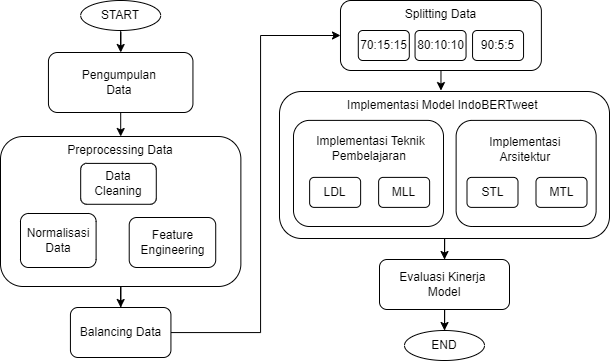

The diagram above was exported from draw.io. Its source (the exported page's mxGraphModel, read from the mxfile embedded in the PNG):
<mxGraphModel dx="1373" dy="811" grid="1" gridSize="10" guides="1" tooltips="1" connect="1" arrows="1" fold="1" page="1" pageScale="1" pageWidth="827" pageHeight="1169" math="0" shadow="0">
  <root>
    <mxCell id="0" />
    <mxCell id="1" parent="0" />
    <mxCell id="rATfgUjjsNixXpFT5NQ--1" edge="1" parent="1" source="rATfgUjjsNixXpFT5NQ--2" style="edgeStyle=orthogonalEdgeStyle;rounded=0;orthogonalLoop=1;jettySize=auto;html=1;entryX=0.5;entryY=0;entryDx=0;entryDy=0;" target="rATfgUjjsNixXpFT5NQ--11">
      <mxGeometry relative="1" as="geometry" />
    </mxCell>
    <mxCell id="rATfgUjjsNixXpFT5NQ--2" parent="1" style="rounded=1;whiteSpace=wrap;html=1;verticalAlign=top;fillStyle=dots;" value="&lt;font style=&quot;color: light-dark(rgb(0, 0, 0), rgb(153, 255, 153));&quot;&gt;Implementasi Model IndoBERTweet&amp;nbsp;&lt;/font&gt;" vertex="1">
      <mxGeometry height="147" width="330" x="359" y="425" as="geometry" />
    </mxCell>
    <mxCell id="2hDqA_QLpJjuhVApnunw-1" edge="1" parent="1" source="rATfgUjjsNixXpFT5NQ--4" style="edgeStyle=orthogonalEdgeStyle;rounded=0;orthogonalLoop=1;jettySize=auto;html=1;entryX=0.5;entryY=0;entryDx=0;entryDy=0;" target="rATfgUjjsNixXpFT5NQ--8">
      <mxGeometry relative="1" as="geometry" />
    </mxCell>
    <mxCell id="rATfgUjjsNixXpFT5NQ--4" parent="1" style="rounded=1;whiteSpace=wrap;html=1;" value="&lt;div&gt;Pengumpulan&amp;nbsp;&lt;/div&gt;&lt;div&gt;Data&amp;nbsp;&lt;/div&gt;" vertex="1">
      <mxGeometry height="60" width="144.5" x="127.93999999999998" y="386" as="geometry" />
    </mxCell>
    <mxCell id="8XcaP5pH9GCQhqalP3UD-1" edge="1" parent="1" source="rATfgUjjsNixXpFT5NQ--8" style="edgeStyle=orthogonalEdgeStyle;rounded=0;orthogonalLoop=1;jettySize=auto;html=1;entryX=0.5;entryY=0;entryDx=0;entryDy=0;" target="rATfgUjjsNixXpFT5NQ--16">
      <mxGeometry relative="1" as="geometry" />
    </mxCell>
    <mxCell id="rATfgUjjsNixXpFT5NQ--8" parent="1" style="rounded=1;whiteSpace=wrap;html=1;verticalAlign=top;" value="Preprocessing Data" vertex="1">
      <mxGeometry height="150" width="240.37" x="80" y="470" as="geometry" />
    </mxCell>
    <mxCell id="rATfgUjjsNixXpFT5NQ--9" parent="1" style="rounded=1;whiteSpace=wrap;html=1;verticalAlign=top;fontColor=light-dark(#000000,#33FF33);" value="Splitting Data&lt;div&gt;&lt;br&gt;&lt;/div&gt;" vertex="1">
      <mxGeometry height="70" width="200.9" x="419.98" y="334" as="geometry" />
    </mxCell>
    <mxCell id="rATfgUjjsNixXpFT5NQ--10" parent="1" style="rounded=1;whiteSpace=wrap;html=1;" value="" vertex="1">
      <mxGeometry height="106.11" width="150" x="373" y="453.89" as="geometry" />
    </mxCell>
    <mxCell id="JkeyYFRxB1cT7bsPZFQ8-15" edge="1" parent="1" source="rATfgUjjsNixXpFT5NQ--11" style="edgeStyle=orthogonalEdgeStyle;rounded=0;orthogonalLoop=1;jettySize=auto;html=1;" target="JkeyYFRxB1cT7bsPZFQ8-14" value="">
      <mxGeometry relative="1" as="geometry" />
    </mxCell>
    <mxCell id="rATfgUjjsNixXpFT5NQ--11" parent="1" style="rounded=1;whiteSpace=wrap;html=1;verticalAlign=middle;" value="Evaluasi Kinerja&amp;nbsp;&lt;div&gt;Model&lt;br&gt;&lt;/div&gt;" vertex="1">
      <mxGeometry height="50" width="130" x="459" y="593" as="geometry" />
    </mxCell>
    <mxCell id="rATfgUjjsNixXpFT5NQ--13" parent="1" style="rounded=1;whiteSpace=wrap;html=1;" value="Normalisasi Data" vertex="1">
      <mxGeometry height="54" width="75.6" x="99.99999999999997" y="547" as="geometry" />
    </mxCell>
    <mxCell id="JkeyYFRxB1cT7bsPZFQ8-6" edge="1" parent="1" source="rATfgUjjsNixXpFT5NQ--16" style="edgeStyle=orthogonalEdgeStyle;rounded=0;orthogonalLoop=1;jettySize=auto;html=1;">
      <mxGeometry relative="1" as="geometry">
        <Array as="points">
          <mxPoint x="340" y="666" />
          <mxPoint x="340" y="369" />
        </Array>
        <mxPoint x="420" y="369" as="targetPoint" />
      </mxGeometry>
    </mxCell>
    <mxCell id="rATfgUjjsNixXpFT5NQ--16" parent="1" style="rounded=1;whiteSpace=wrap;html=1;fontColor=light-dark(#000000,#66CC00);" value="Balancing Data" vertex="1">
      <mxGeometry height="50" width="100.5" x="149.92999999999998" y="641" as="geometry" />
    </mxCell>
    <mxCell id="rATfgUjjsNixXpFT5NQ--18" parent="1" style="rounded=1;whiteSpace=wrap;html=1;" value="" vertex="1">
      <mxGeometry height="106.11" width="140" x="535.62" y="453.89" as="geometry" />
    </mxCell>
    <mxCell id="rATfgUjjsNixXpFT5NQ--19" parent="1" style="rounded=1;whiteSpace=wrap;html=1;" value="LDL" vertex="1">
      <mxGeometry height="30" width="51" x="389.13" y="510.89" as="geometry" />
    </mxCell>
    <mxCell id="rATfgUjjsNixXpFT5NQ--20" parent="1" style="rounded=1;whiteSpace=wrap;html=1;" value="MLL" vertex="1">
      <mxGeometry height="30" width="51" x="458.13" y="510.89" as="geometry" />
    </mxCell>
    <mxCell id="rATfgUjjsNixXpFT5NQ--21" parent="1" style="rounded=1;whiteSpace=wrap;html=1;" value="STL" vertex="1">
      <mxGeometry height="30" width="51" x="546.5" y="510.89" as="geometry" />
    </mxCell>
    <mxCell id="rATfgUjjsNixXpFT5NQ--22" parent="1" style="rounded=1;whiteSpace=wrap;html=1;" value="MTL" vertex="1">
      <mxGeometry height="30" width="51" x="615.5" y="510.89" as="geometry" />
    </mxCell>
    <mxCell id="rATfgUjjsNixXpFT5NQ--23" parent="1" style="text;html=1;whiteSpace=wrap;strokeColor=none;fillColor=none;align=center;verticalAlign=middle;rounded=0;" value="Implementasi Teknik Pembelajaran&amp;nbsp;" vertex="1">
      <mxGeometry height="30" width="157" x="371.63" y="466.89" as="geometry" />
    </mxCell>
    <mxCell id="rATfgUjjsNixXpFT5NQ--24" parent="1" style="text;html=1;whiteSpace=wrap;strokeColor=none;fillColor=none;align=center;verticalAlign=middle;rounded=0;" value="Implementasi&amp;nbsp;&lt;div&gt;Arsitektur&amp;nbsp;&lt;/div&gt;" vertex="1">
      <mxGeometry height="30" width="157" x="528" y="467.89" as="geometry" />
    </mxCell>
    <mxCell id="rATfgUjjsNixXpFT5NQ--25" edge="1" parent="1" source="rATfgUjjsNixXpFT5NQ--9" style="edgeStyle=orthogonalEdgeStyle;rounded=0;orthogonalLoop=1;jettySize=auto;html=1;entryX=0.49;entryY=-0.007;entryDx=0;entryDy=0;entryPerimeter=0;" target="rATfgUjjsNixXpFT5NQ--2">
      <mxGeometry relative="1" as="geometry" />
    </mxCell>
    <mxCell id="JkeyYFRxB1cT7bsPZFQ8-3" parent="1" style="rounded=1;whiteSpace=wrap;html=1;" value="70:15:15" vertex="1">
      <mxGeometry height="30" width="51" x="437.8" y="364" as="geometry" />
    </mxCell>
    <mxCell id="JkeyYFRxB1cT7bsPZFQ8-4" parent="1" style="rounded=1;whiteSpace=wrap;html=1;" value="80:10:10" vertex="1">
      <mxGeometry height="30" width="51" x="494.54999999999995" y="364" as="geometry" />
    </mxCell>
    <mxCell id="JkeyYFRxB1cT7bsPZFQ8-5" parent="1" style="rounded=1;whiteSpace=wrap;html=1;" value="90:5:5" vertex="1">
      <mxGeometry height="30" width="51" x="552.05" y="364" as="geometry" />
    </mxCell>
    <mxCell id="JkeyYFRxB1cT7bsPZFQ8-8" parent="1" style="rounded=1;whiteSpace=wrap;html=1;" value="Feature Engineering" vertex="1">
      <mxGeometry height="50" width="86.5" x="208.72" y="551" as="geometry" />
    </mxCell>
    <mxCell id="JkeyYFRxB1cT7bsPZFQ8-14" parent="1" style="ellipse;whiteSpace=wrap;html=1;rounded=1;" value="END" vertex="1">
      <mxGeometry height="30" width="80" x="484" y="664" as="geometry" />
    </mxCell>
    <mxCell id="2hDqA_QLpJjuhVApnunw-2" edge="1" parent="1" source="JkeyYFRxB1cT7bsPZFQ8-17" style="edgeStyle=orthogonalEdgeStyle;rounded=0;orthogonalLoop=1;jettySize=auto;html=1;entryX=0.5;entryY=0;entryDx=0;entryDy=0;" target="rATfgUjjsNixXpFT5NQ--4">
      <mxGeometry relative="1" as="geometry" />
    </mxCell>
    <mxCell id="JkeyYFRxB1cT7bsPZFQ8-17" parent="1" style="ellipse;whiteSpace=wrap;html=1;rounded=1;" value="START" vertex="1">
      <mxGeometry height="30" width="80" x="160.18" y="334" as="geometry" />
    </mxCell>
    <mxCell id="2hDqA_QLpJjuhVApnunw-3" parent="1" style="rounded=1;whiteSpace=wrap;html=1;" value="Data Cleaning" vertex="1">
      <mxGeometry height="40.89" width="75.6" x="160.18" y="496.89" as="geometry" />
    </mxCell>
  </root>
</mxGraphModel>